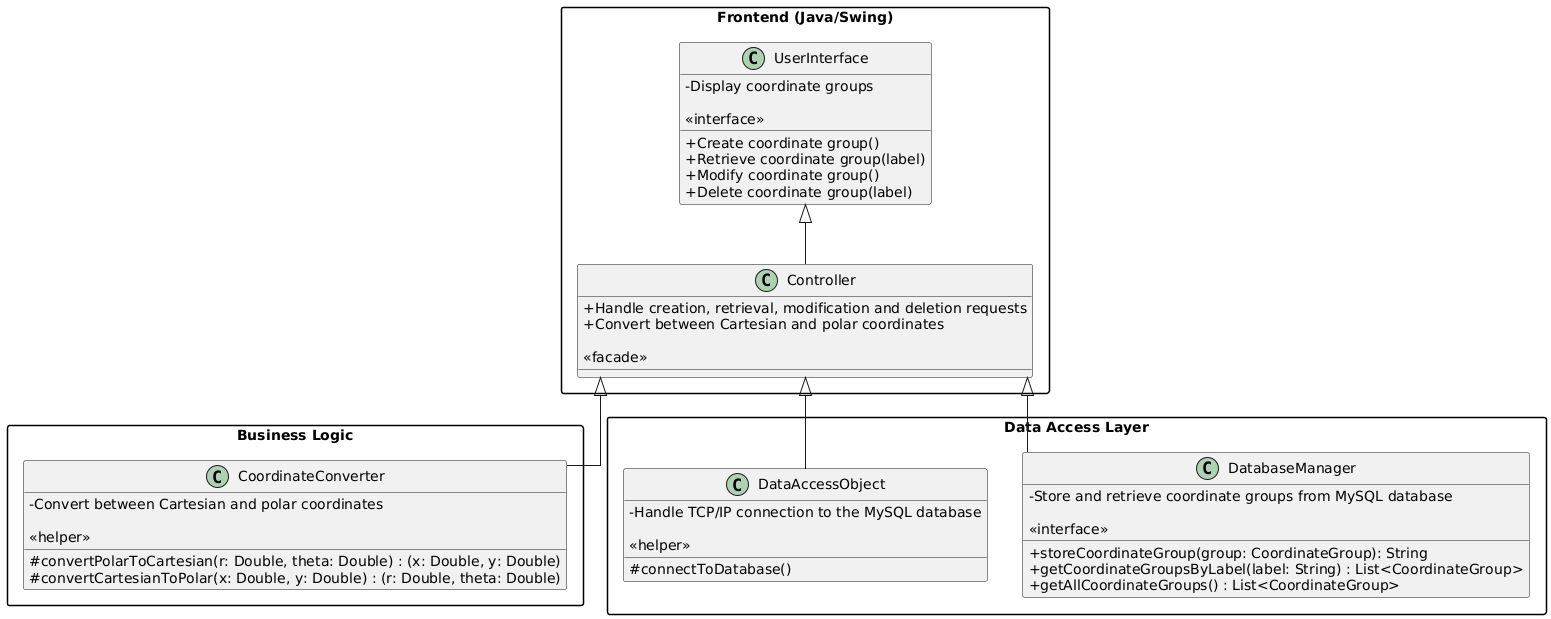

The diagram above was rendered by PlantUML. Its source (embedded in the PNG):
@startuml
skinparam packageStyle rectangle
skinparam classAttributeIconSize 0
skinparam linetype ortho

package "Frontend (Java/Swing)" {
  class UserInterface {
    - Display coordinate groups
    + Create coordinate group()
    + Retrieve coordinate group(label)
    + Modify coordinate group()
    + Delete coordinate group(label)
    
    <<interface>>
  }

  class Controller {
    + Handle creation, retrieval, modification and deletion requests
    + Convert between Cartesian and polar coordinates
    
    <<facade>>
  }
}


package "Business Logic" {
  class CoordinateConverter {
    - Convert between Cartesian and polar coordinates
    # convertPolarToCartesian(r: Double, theta: Double) : (x: Double, y: Double)
    # convertCartesianToPolar(x: Double, y: Double) : (r: Double, theta: Double)
    
    <<helper>>
  }
}


package "Data Access Layer" {
  class DatabaseManager {
    - Store and retrieve coordinate groups from MySQL database
    + storeCoordinateGroup(group: CoordinateGroup): String
    + getCoordinateGroupsByLabel(label: String) : List<CoordinateGroup>
    + getAllCoordinateGroups() : List<CoordinateGroup>
    
    <<interface>>
  }

  class DataAccessObject {
    - Handle TCP/IP connection to the MySQL database 
    # connectToDatabase() 
    
    <<helper>>
  }
}


UserInterface <|-- Controller
Controller <|-- CoordinateConverter
Controller <|-- DatabaseManager
Controller <|-- DataAccessObject

@enduml